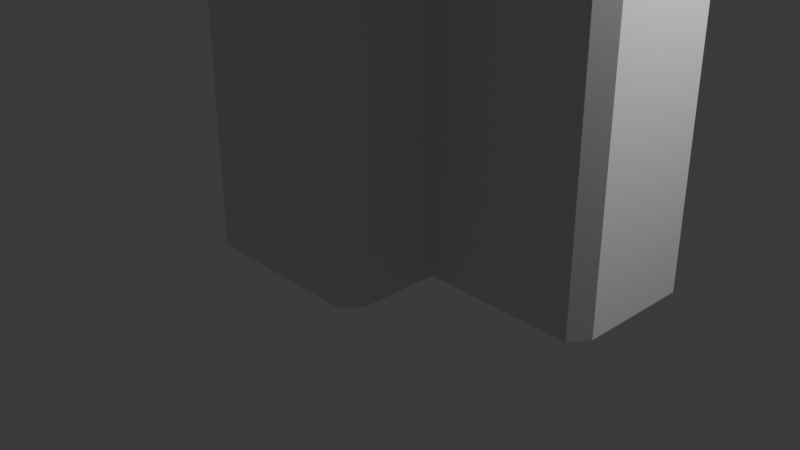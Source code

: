 # Source: Untitled.blend  (saved by Blender 4.5.88; exported with 4.5.12 LTS)
import bpy
from mathutils import Matrix  # noqa: F401  (used for matrix-valued properties, if any)

bpy.ops.wm.read_factory_settings(use_empty=True)
scene = bpy.context.scene
scene.name = 'Scene'

# ---- collections
col_collection = bpy.data.collections.new('Collection'); scene.collection.children.link(col_collection)

# ---- world
world_world = bpy.data.worlds.new('World'); scene.world = world_world
world_world.use_nodes = True; world_world.node_tree.nodes.clear()
_N = world_world.node_tree.nodes; _L = world_world.node_tree.links
n0 = _N.new('ShaderNodeOutputWorld'); n0.name = 'World Output'; n0.location = (200, 100)
n1 = _N.new('ShaderNodeBackground'); n1.name = 'Background'; n1.location = (-200, 100)
n1.inputs[0].default_value = (0.05088, 0.05088, 0.05088, 1.0)
_L.new(n1.outputs[0], n0.inputs[0])
n0.is_active_output = True
world_world.color = (0.05088, 0.05088, 0.05088)
world_world.sun_shadow_jitter_overblur = 0.0

# ---- cameras
cam_camera = bpy.data.cameras.new('Camera')
cam_camera.clip_end = 100.0
cam_camera.ortho_scale = 7.314

# ---- lights
light_light = bpy.data.lights.new('Light', 'POINT')
light_light.energy = 1000.0
light_light.shadow_soft_size = 0.1

# ---- meshes
me_cube_001 = bpy.data.meshes.new('Cube.001')
me_cube_001.from_pydata([(-0.6681, -1.0, 1.0), (-0.6681, 1.0, 1.0), (1.0, 1.0, 1.0), (-0.6681, -0.3744, 1.0), (1.0, -0.3744, 1.0), (-0.6681, 0.4663, 1.0), (1.0, 0.4663, 1.0), (2.569, 0.4663, 1.0), (-0.5879, -0.9198, 0.4844), (-0.5879, 0.9198, 0.4844), (0.9198, 0.9198, 0.4844), (0.9198, -0.2942, 0.4844), (-0.5879, -0.3744, 0.4844), (0.9198, 0.3861, 0.4844), (-0.5879, 0.4663, 0.4844), (2.489, 0.3861, 0.4844), (1.0, -0.3744, 0.4844), (1.0, 0.4663, 0.4844), (2.569, 0.4663, 0.4844), (-0.6681, -0.3744, 0.4844), (-0.6681, 0.4663, 0.4844), (1.0, 1.0, 0.4844), (-0.6681, -1.0, 0.4844), (-0.6681, 1.0, 0.4844), (0.8415, -0.2159, 0.008753), (0.8415, 0.3077, 0.008753), (2.41, 0.3077, 0.008753), (-0.5096, -0.3744, 0.008753), (-0.5096, 0.4663, 0.008753), (0.8415, 0.8415, 0.008753), (-0.5096, -0.8415, 0.008753), (-0.5096, 0.8415, 0.008753), (0.9198, -0.2942, 0.008753), (0.9198, 0.3861, 0.008753), (2.489, 0.3861, 0.008753), (-0.5879, -0.3744, 0.008753), (-0.5879, 0.4663, 0.008753), (0.9198, 0.9198, 0.008753), (-0.5879, -0.9198, 0.008753), (-0.5879, 0.9198, 0.008753), (0.7369, -0.1113, -0.3759), (0.7369, 0.2032, -0.3759), (2.306, 0.2032, -0.3759), (-0.405, -0.3744, -0.3759), (-0.405, 0.4663, -0.3759), (0.7369, 0.7369, -0.3759), (-0.405, -0.7369, -0.3759), (-0.405, 0.7369, -0.3759), (0.8415, -0.2159, -0.3759), (0.8415, 0.3077, -0.3759), (2.41, 0.3077, -0.3759), (-0.5096, -0.3744, -0.3759), (-0.5096, 0.4663, -0.3759), (0.8415, 0.8415, -0.3759), (-0.5096, -0.8415, -0.3759), (-0.5096, 0.8415, -0.3759), (0.656, -0.03045, -1.222), (2.225, -0.03045, -1.222), (0.656, 0.1223, -1.222), (2.225, 0.1223, -1.222), (-0.3241, -0.3744, -1.222), (-0.3241, 0.4663, -1.222), (0.656, 0.656, -1.222), (-0.3241, -0.656, -1.222), (0.656, -0.656, -1.222), (-0.3241, 0.656, -1.222), (0.7369, -0.1113, -1.222), (0.7369, 0.2032, -1.222), (2.306, 0.2032, -1.222), (-0.405, -0.3744, -1.222), (-0.405, 0.4663, -1.222), (0.7369, 0.7369, -1.222), (-0.405, -0.7369, -1.222), (-0.405, 0.7369, -1.222), (0.656, -0.03045, -1.184), (2.225, -0.03045, -1.184), (0.656, 0.1223, -1.184), (2.225, 0.1223, -1.184), (-0.3241, -0.3744, -1.184), (-0.3241, 0.4663, -1.184), (0.656, 0.656, -1.184), (-0.3241, -0.656, -1.184), (0.656, -0.656, -1.184), (-0.3241, 0.656, -1.184), (0.5954, -0.7369, -0.3759), (0.7369, -0.5954, -0.3759), (0.837, -0.837, -0.3759), (0.7369, -0.5954, -1.222), (0.5954, -0.7369, -1.222), (0.6561, -0.6561, -1.222), (0.8811, -1.0, 1.0), (1.0, -0.8811, 1.0), (2.45, -0.3744, 1.0), (2.569, -0.2555, 1.0), (0.8009, -0.9198, 0.4844), (0.9198, -0.8009, 0.4844), (1.0, -1.0, 0.4844), (2.37, -0.2942, 0.4844), (2.489, -0.1754, 0.4844), (2.569, -0.3744, 0.4844), (2.569, -0.2555, 0.4844), (2.45, -0.3744, 0.4844), (2.489, -0.2943, 0.4844), (1.0, -0.8811, 0.4844), (0.8811, -1.0, 0.4844), (0.9199, -0.9199, 0.4844), (2.292, -0.2159, 0.008753), (2.41, -0.09701, 0.008753), (2.489, -0.2942, 0.008753), (0.7226, -0.8415, 0.008753), (0.8415, -0.7226, 0.008753), (0.9198, -0.9198, 0.008753), (2.489, -0.1754, 0.008753), (2.37, -0.2942, 0.008753), (2.41, -0.2159, 0.008753), (0.9198, -0.8009, 0.008753), (0.8009, -0.9198, 0.008753), (0.8415, -0.8415, 0.008753), (2.187, -0.1113, -0.3759), (2.306, 0.007575, -0.3759), (2.39, -0.1954, -0.3759), (2.41, -0.09701, -0.3759), (2.292, -0.2159, -0.3759), (2.326, -0.1318, -0.3759), (0.8415, -0.7226, -0.3759), (0.7226, -0.8415, -0.3759), (0.837, -0.837, -0.3759), (2.306, 0.007575, -1.222), (2.187, -0.1113, -1.222), (2.225, -0.03048, -1.222)], [], [(23, 1, 2, 21), (21, 2, 6, 17), (17, 6, 7, 18), (5, 1, 23, 20, 19, 22, 0, 3), (14, 9, 39, 36), (15, 13, 17, 18), (14, 12, 19, 20), (13, 10, 21, 17), (12, 8, 22, 19), (10, 9, 23, 21), (9, 14, 20, 23), (12, 14, 36, 35), (10, 13, 33, 37), (13, 15, 34, 33), (9, 10, 37, 39), (8, 12, 35, 38), (26, 25, 33, 34), (28, 27, 35, 36), (25, 29, 37, 33), (27, 30, 38, 35), (29, 31, 39, 37), (31, 28, 36, 39), (27, 28, 52, 51), (29, 25, 49, 53), (25, 26, 50, 49), (31, 29, 53, 55), (30, 27, 51, 54), (28, 31, 55, 52), (42, 41, 49, 50), (44, 43, 51, 52), (41, 45, 53, 49), (43, 46, 54, 51), (45, 47, 55, 53), (47, 44, 52, 55), (65, 62, 80, 83), (43, 44, 70, 69), (45, 41, 67, 71), (41, 42, 68, 67), (47, 45, 71, 73), (46, 43, 69, 72), (44, 47, 73, 70), (59, 58, 67, 68), (61, 60, 69, 70), (58, 62, 71, 67), (60, 63, 72, 69), (62, 65, 73, 71), (65, 61, 70, 73), (75, 74, 82, 81, 78, 79, 83, 80, 76, 77), (63, 60, 78, 81), (59, 57, 75, 77), (61, 65, 83, 79), (64, 63, 81, 82), (60, 61, 79, 78), (57, 56, 74, 75), (56, 64, 82, 74), (62, 58, 76, 80), (58, 59, 77, 76), (84, 85, 86), (87, 88, 89), (87, 85, 84, 88), (40, 85, 87, 66), (84, 46, 72, 88), (63, 64, 89, 88, 72), (64, 56, 66, 87, 89), (94, 95, 96), (97, 98, 99), (100, 101, 102), (103, 104, 105), (106, 107, 108), (109, 110, 111), (112, 113, 114), (115, 116, 117), (118, 119, 120), (121, 122, 123), (124, 125, 126), (127, 128, 129), (90, 104, 103, 91), (92, 101, 100, 93), (115, 95, 94, 116), (112, 98, 97, 113), (124, 110, 109, 125), (121, 107, 106, 122), (127, 119, 118, 128), (3, 0, 90, 91, 4, 92, 93, 7, 6, 2, 1, 5), (104, 90, 0, 22), (16, 4, 91, 103), (18, 7, 93, 100), (4, 16, 101, 92), (94, 8, 38, 116), (96, 95, 11, 16, 103, 105), (8, 94, 96, 105, 104, 22), (11, 95, 115, 32), (97, 11, 32, 113), (99, 98, 15, 18, 100, 102), (11, 97, 99, 102, 101, 16), (15, 98, 112, 34), (106, 24, 48, 122), (108, 107, 26, 34, 112, 114), (24, 106, 108, 114, 113, 32), (26, 107, 121, 50), (30, 109, 111, 117, 116, 38), (24, 110, 124, 48), (109, 30, 54, 125), (111, 110, 24, 32, 115, 117), (118, 40, 66, 128), (120, 119, 42, 50, 121, 123), (40, 118, 120, 123, 122, 48), (42, 119, 127, 68), (46, 84, 86, 126, 125, 54), (86, 85, 40, 48, 124, 126), (56, 57, 129, 128, 66), (57, 59, 68, 127, 129)])
_uv = me_cube_001.uv_layers.new(name='UVMap')
_uv.uv.foreach_set('vector', [0.5606, 0.25, 0.625, 0.25, 0.625, 0.5, 0.5606, 0.5, 0.5606, 0.5, 0.625, 0.5, 0.625, 0.5667, 0.5606, 0.5667, 0.5606, 0.5667, 0.625, 0.5667, 0.625, 0.5667, 0.5606, 0.5667, 0.625, 0.1833, 0.625, 0.25, 0.5606, 0.25, 0.5606, 0.1833, 0.5606, 0.0782, 0.5606, 0.0, 0.625, 0.0, 0.625, 0.0782, 0.5606, 0.2026, 0.5606, 0.2555, 0.5606, 0.2555, 0.5606, 0.2026, 0.5606, 0.5736, 0.5606, 0.5253, 0.5606, 0.5667, 0.5606, 0.5667, 0.5606, 0.2026, 0.5606, 0.1025, 0.5606, 0.0782, 0.5606, 0.1833, 0.5606, 0.5253, 0.5606, 0.4935, 0.5606, 0.5, 0.5606, 0.5667, 0.5606, 0.1025, 0.5606, 0.0405, 0.5606, 0.0, 0.5606, 0.0782, 0.5606, 0.4935, 0.5606, 0.2555, 0.5606, 0.25, 0.5606, 0.5, 0.5606, 0.2555, 0.5606, 0.2026, 0.5606, 0.1833, 0.5606, 0.25, 0.5606, 0.1025, 0.5606, 0.2026, 0.5606, 0.2026, 0.5606, 0.1025, 0.5606, 0.4935, 0.5606, 0.5253, 0.5606, 0.5253, 0.5606, 0.4935, 0.5606, 0.5253, 0.5606, 0.5736, 0.5606, 0.5736, 0.5606, 0.5253, 0.5606, 0.2555, 0.5606, 0.4935, 0.5606, 0.4935, 0.5606, 0.2555, 0.5606, 0.0405, 0.5606, 0.1025, 0.5606, 0.1025, 0.5606, 0.0405, 0.5606, 0.5785, 0.5606, 0.4964, 0.5606, 0.5253, 0.5606, 0.5736, 0.5606, 0.2211, 0.5606, 0.1266, 0.5606, 0.1025, 0.5606, 0.2026, 0.5606, 0.4964, 0.5606, 0.4838, 0.5606, 0.4935, 0.5606, 0.5253, 0.5606, 0.1266, 0.5606, 0.07892, 0.5606, 0.0405, 0.5606, 0.1025, 0.5606, 0.4838, 0.5606, 0.2619, 0.5606, 0.2555, 0.5606, 0.4935, 0.5606, 0.2619, 0.5606, 0.2211, 0.5606, 0.2026, 0.5606, 0.2555, 0.5606, 0.1266, 0.5606, 0.2211, 0.5606, 0.2211, 0.5606, 0.1266, 0.5606, 0.4838, 0.5606, 0.4964, 0.5606, 0.4964, 0.5606, 0.4838, 0.5606, 0.4964, 0.5606, 0.5785, 0.5606, 0.5785, 0.5606, 0.4964, 0.5606, 0.2619, 0.5606, 0.4838, 0.5606, 0.4838, 0.5606, 0.2619, 0.5606, 0.07892, 0.5606, 0.1266, 0.5606, 0.1266, 0.5606, 0.07892, 0.5606, 0.2211, 0.5606, 0.2619, 0.5606, 0.2619, 0.5606, 0.2211, 0.5606, 0.5834, 0.5606, 0.4692, 0.5606, 0.4964, 0.5606, 0.5785, 0.5606, 0.2453, 0.5606, 0.1597, 0.5606, 0.1266, 0.5606, 0.2211, 0.5606, 0.4692, 0.5606, 0.4679, 0.5606, 0.4838, 0.5606, 0.4964, 0.5606, 0.1597, 0.5606, 0.1284, 0.5606, 0.07892, 0.5606, 0.1266, 0.5606, 0.4679, 0.5606, 0.2716, 0.5606, 0.2619, 0.5606, 0.4838, 0.5606, 0.2716, 0.5606, 0.2453, 0.5606, 0.2211, 0.5606, 0.2619, 0.5606, 0.2803, 0.5606, 0.4538, 0.5606, 0.4538, 0.5606, 0.2803, 0.5606, 0.1597, 0.5606, 0.2453, 0.5606, 0.2453, 0.5606, 0.1597, 0.5606, 0.4679, 0.5606, 0.4692, 0.5606, 0.4692, 0.5606, 0.4679, 0.5606, 0.4692, 0.5606, 0.5834, 0.5606, 0.5834, 0.5606, 0.4692, 0.5606, 0.2716, 0.5606, 0.4679, 0.5606, 0.4679, 0.5606, 0.2716, 0.5606, 0.1284, 0.5606, 0.1597, 0.5606, 0.1597, 0.5606, 0.1284, 0.5606, 0.2453, 0.5606, 0.2716, 0.5606, 0.2716, 0.5606, 0.2453, 0.5606, 0.586, 0.5606, 0.4515, 0.5606, 0.4692, 0.5606, 0.5834, 0.5606, 0.2637, 0.5606, 0.1859, 0.5606, 0.1597, 0.5606, 0.2453, 0.5606, 0.4515, 0.5606, 0.4538, 0.5606, 0.4679, 0.5606, 0.4692, 0.5606, 0.1859, 0.5606, 0.1651, 0.5606, 0.1284, 0.5606, 0.1597, 0.5606, 0.4538, 0.5606, 0.2803, 0.5606, 0.2716, 0.5606, 0.4679, 0.5606, 0.2803, 0.5606, 0.2637, 0.5606, 0.2453, 0.5606, 0.2716, 0.5606, 0.6047, 0.5606, 0.4614, 0.5606, 0.5648, 0.5606, 0.1651, 0.5606, 0.1859, 0.5606, 0.2637, 0.5606, 0.2803, 0.5606, 0.4538, 0.5606, 0.4515, 0.5606, 0.586, 0.5606, 0.1651, 0.5606, 0.1859, 0.5606, 0.1859, 0.5606, 0.1651, 0.5606, 0.586, 0.5606, 0.6047, 0.5606, 0.6047, 0.5606, 0.586, 0.5606, 0.2637, 0.5606, 0.2803, 0.5606, 0.2803, 0.5606, 0.2637, 0.5606, 0.5648, 0.5606, 0.1651, 0.5606, 0.1651, 0.5606, 0.5648, 0.5606, 0.1859, 0.5606, 0.2637, 0.5606, 0.2637, 0.5606, 0.1859, 0.5606, 0.6047, 0.5606, 0.4614, 0.5606, 0.4614, 0.5606, 0.6047, 0.5606, 0.4614, 0.5606, 0.5648, 0.5606, 0.5648, 0.5606, 0.4614, 0.5606, 0.4538, 0.5606, 0.4515, 0.5606, 0.4515, 0.5606, 0.4538, 0.5606, 0.4515, 0.5606, 0.586, 0.5606, 0.586, 0.5606, 0.4515, 0.5606, 0.548, 0.5606, 0.5825, 0.5606, 0.662, 0.5606, 0.5815, 0.5606, 0.5481, 0.5606, 0.5649, 0.5606, 0.5815, 0.5606, 0.5825, 0.5606, 0.548, 0.5606, 0.5481, 0.5606, 0.4929, 0.5606, 0.5825, 0.5606, 0.5815, 0.5606, 0.4929, 0.5606, 0.548, 0.5606, 0.1284, 0.5606, 0.1284, 0.5606, 0.5481, 0.5606, 0.1651, 0.5606, 0.5648, 0.5606, 0.5649, 0.5606, 0.5481, 0.5606, 0.1284, 0.5606, 0.5648, 0.5606, 0.4614, 0.5606, 0.4929, 0.5606, 0.5815, 0.5606, 0.5649, 0.5606, 0.6548, 0.5606, 0.6876, 0.5606, 0.75, 0.5606, 0.6542, 0.5606, 0.6444, 0.5606, 0.6718, 0.5606, 0.6569, 0.5606, 0.6718, 0.5606, 0.6587, 0.5606, 0.735, 0.5606, 0.7593, 0.5606, 0.7074, 0.5606, 0.6364, 0.5606, 0.6299, 0.5606, 0.6587, 0.5606, 0.6129, 0.5606, 0.6429, 0.5606, 0.7073, 0.5606, 0.6439, 0.5606, 0.6542, 0.5606, 0.6439, 0.5606, 0.6867, 0.5606, 0.6549, 0.5606, 0.6645, 0.5606, 0.6125, 0.5606, 0.6083, 0.5606, 0.6396, 0.5606, 0.629, 0.5606, 0.6364, 0.5606, 0.6265, 0.5606, 0.6417, 0.5606, 0.6134, 0.5606, 0.662, 0.5606, 0.6076, 0.5606, 0.6125, 0.5606, 0.6047, 0.64, 0.7529, 0.5606, 0.7593, 0.5606, 0.735, 0.625, 0.7351, 0.625, 0.6718, 0.5606, 0.6718, 0.5606, 0.6569, 0.625, 0.6569, 0.5606, 0.6867, 0.5606, 0.6876, 0.5606, 0.6548, 0.5606, 0.6549, 0.5606, 0.6439, 0.5606, 0.6444, 0.5606, 0.6542, 0.5606, 0.6542, 0.5606, 0.6417, 0.5606, 0.6429, 0.5606, 0.6129, 0.5606, 0.6134, 0.5606, 0.629, 0.5606, 0.6299, 0.5606, 0.6364, 0.5606, 0.6364, 0.5606, 0.6076, 0.5606, 0.6083, 0.5606, 0.6125, 0.5606, 0.6125, 0.875, 0.6718, 0.875, 0.75, 0.64, 0.7529, 0.625, 0.7351, 0.625, 0.6718, 0.625, 0.6718, 0.625, 0.6569, 0.625, 0.5667, 0.625, 0.5667, 0.625, 0.5, 0.875, 0.5, 0.875, 0.5667, 0.5606, 0.7593, 0.64, 0.7529, 0.625, 1.0, 0.5606, 1.0, 0.5606, 0.6718, 0.625, 0.6718, 0.625, 0.7351, 0.5606, 0.735, 0.5606, 0.5667, 0.625, 0.5667, 0.625, 0.6569, 0.5606, 0.6569, 0.625, 0.6718, 0.5606, 0.6718, 0.5606, 0.6718, 0.625, 0.6718, 0.5606, 0.6548, 0.5606, 0.0405, 0.5606, 0.0405, 0.5606, 0.6549, 0.5606, 0.75, 0.5606, 0.6876, 0.5606, 0.5984, 0.5606, 0.6718, 0.5606, 0.735, 0.5606, 0.7074, 0.5606, 0.0405, 0.5606, 0.6548, 0.5606, 0.75, 0.5606, 0.7074, 0.5606, 0.7593, 0.5606, 0.0, 0.5606, 0.5984, 0.5606, 0.6876, 0.5606, 0.6867, 0.5606, 0.5984, 0.5606, 0.6542, 0.5606, 0.5984, 0.5606, 0.5984, 0.5606, 0.6542, 0.5606, 0.6718, 0.5606, 0.6444, 0.5606, 0.5736, 0.5606, 0.5667, 0.5606, 0.6569, 0.5606, 0.6587, 0.5606, 0.5984, 0.5606, 0.6542, 0.5606, 0.6718, 0.5606, 0.6587, 0.5606, 0.6718, 0.5606, 0.6718, 0.5606, 0.5736, 0.5606, 0.6444, 0.5606, 0.6439, 0.5606, 0.5736, 0.5606, 0.6364, 0.5606, 0.5448, 0.5606, 0.5448, 0.5606, 0.6364, 0.5606, 0.6587, 0.5606, 0.6299, 0.5606, 0.5785, 0.5606, 0.5736, 0.5606, 0.6439, 0.5606, 0.6439, 0.5606, 0.5448, 0.5606, 0.6364, 0.5606, 0.6587, 0.5606, 0.6439, 0.5606, 0.6542, 0.5606, 0.5984, 0.5606, 0.5785, 0.5606, 0.6299, 0.5606, 0.629, 0.5606, 0.5785, 0.5606, 0.07892, 0.5606, 0.6129, 0.5606, 0.7073, 0.5606, 0.6645, 0.5606, 0.6549, 0.5606, 0.0405, 0.5606, 0.5448, 0.5606, 0.6429, 0.5606, 0.6417, 0.5606, 0.5448, 0.5606, 0.6129, 0.5606, 0.07892, 0.5606, 0.07892, 0.5606, 0.6134, 0.5606, 0.7073, 0.5606, 0.6429, 0.5606, 0.5448, 0.5606, 0.5984, 0.5606, 0.6867, 0.5606, 0.6645, 0.5606, 0.6125, 0.5606, 0.4929, 0.5606, 0.4929, 0.5606, 0.6125, 0.5606, 0.6396, 0.5606, 0.6083, 0.5606, 0.5834, 0.5606, 0.5785, 0.5606, 0.629, 0.5606, 0.6265, 0.5606, 0.4929, 0.5606, 0.6125, 0.5606, 0.6396, 0.5606, 0.6265, 0.5606, 0.6364, 0.5606, 0.5448, 0.5606, 0.5834, 0.5606, 0.6083, 0.5606, 0.6076, 0.5606, 0.5834, 0.5606, 0.1284, 0.5606, 0.548, 0.5606, 0.662, 0.5606, 0.662, 0.5606, 0.6134, 0.5606, 0.07892, 0.5606, 0.662, 0.5606, 0.5825, 0.5606, 0.4929, 0.5606, 0.5448, 0.5606, 0.6417, 0.5606, 0.662, 0.5606, 0.4614, 0.5606, 0.6047, 0.5606, 0.6047, 0.5606, 0.6125, 0.5606, 0.4929, 0.5606, 0.6047, 0.5606, 0.586, 0.5606, 0.5834, 0.5606, 0.6076, 0.5606, 0.6047])
me_cube_001.update()

# ---- objects
ob_light = bpy.data.objects.new('Light', light_light)
ob_camera = bpy.data.objects.new('Camera', cam_camera)
ob_cube = bpy.data.objects.new('Cube', me_cube_001)

# ---- transforms, parenting, visibility, modifiers, constraints
ob_light.location = (4.076, 1.005, 5.904)
ob_light.rotation_euler = (0.6503, 0.05522, 1.866)
ob_light.lock_rotations_4d = False
ob_light.empty_display_type = 'ARROWS'
ob_light.color = (0.0, 0.0, 0.0, 0.0)
ob_light.lineart.crease_threshold = 0.0
ob_camera.location = (7.359, -6.926, 4.958)
ob_camera.rotation_euler = (1.109, 0.0, 0.8149)
ob_camera.lock_rotations_4d = False
ob_camera.empty_display_type = 'ARROWS'
ob_camera.color = (0.0, 0.0, 0.0, 0.0)
ob_camera.display_type = 'WIRE'
ob_camera.lineart.crease_threshold = 0.0
ob_cube.location = (0.0, 0.0, 6.478)
ob_cube.scale = (1.078, 1.605, -6.471)

# ---- collection membership
col_collection.objects.link(ob_light)
col_collection.objects.link(ob_camera)
col_collection.objects.link(ob_cube)

# ---- scene / render settings (as saved in the file)
scene.camera = ob_camera
scene.frame_start = 1; scene.frame_end = 250; scene.frame_set(1)
scene.render.engine = 'BLENDER_EEVEE_NEXT'
bpy.context.view_layer.update()
